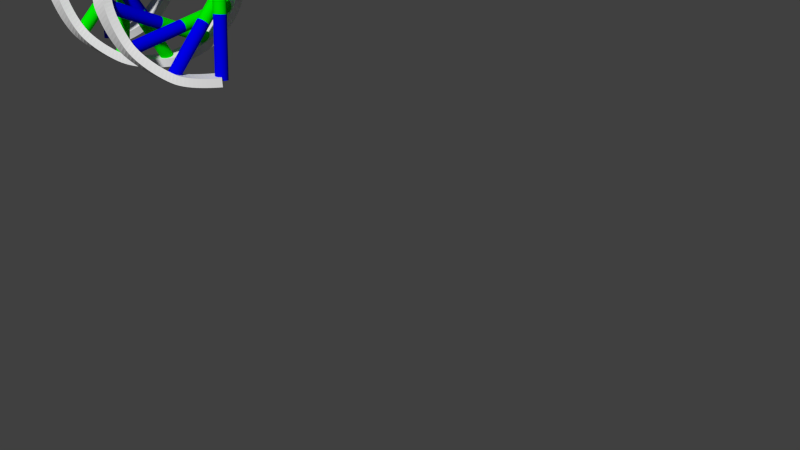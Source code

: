 # Source: DNACartoon.blend  (saved by Blender 2.74.0; exported with 4.5.12 LTS)
import bpy
from mathutils import Matrix  # noqa: F401  (used for matrix-valued properties, if any)

bpy.ops.wm.read_factory_settings(use_empty=True)
scene = bpy.context.scene
scene.name = 'Scene'

# ---- collections
col_collection_1 = bpy.data.collections.new('Collection 1'); scene.collection.children.link(col_collection_1)
col_collection_2 = bpy.data.collections.new('Collection 2'); scene.collection.children.link(col_collection_2)
col_collection_2.hide_render = True
col_collection_2.hide_viewport = True

# ---- materials (node trees are filled in below, after node groups)
mat_material_blue = bpy.data.materials.new('Material.Blue')
mat_material_blue.alpha_threshold = 0.0
mat_material_blue.diffuse_color = (0.0, 0.0, 0.7991, 1.0)
mat_material_blue.roughness = 0.5
mat_material_green = bpy.data.materials.new('Material.Green')
mat_material_green.alpha_threshold = 0.0
mat_material_green.diffuse_color = (0.0, 0.7991, 0.0, 1.0)
mat_material_green.specular_color = (0.0, 0.7991, 0.0)
mat_material_green.roughness = 0.5
mat_material_yellow = bpy.data.materials.new('Material.Yellow')
mat_material_yellow.alpha_threshold = 0.0
mat_material_yellow.diffuse_color = (0.8, 0.8, 0.0, 1.0)
mat_material_yellow.specular_color = (0.7991, 0.7991, 0.0)
mat_material_yellow.roughness = 0.5
mat_material_magenta = bpy.data.materials.new('Material.Magenta')
mat_material_magenta.alpha_threshold = 0.0
mat_material_magenta.diffuse_color = (0.7991, 0.0, 0.7991, 1.0)
mat_material_magenta.specular_color = (0.7991, 0.0, 0.7991)
mat_material_magenta.roughness = 0.5

# ---- material node trees
mat_material_blue.use_nodes = True; mat_material_blue.node_tree.nodes.clear()
_N = mat_material_blue.node_tree.nodes; _L = mat_material_blue.node_tree.links
n0 = _N.new('ShaderNodeOutputMaterial'); n0.name = 'Material Output'; n0.location = (300, 300)
n1 = _N.new('ShaderNodeBsdfDiffuse'); n1.name = 'Diffuse BSDF'; n1.location = (10, 300)
n1.inputs[0].default_value = (0.0, 0.0, 0.8, 1.0)
_L.new(n1.outputs[0], n0.inputs[0])
n0.is_active_output = True
mat_material_green.use_nodes = True; mat_material_green.node_tree.nodes.clear()
_N = mat_material_green.node_tree.nodes; _L = mat_material_green.node_tree.links
n0 = _N.new('ShaderNodeOutputMaterial'); n0.name = 'Material Output'; n0.location = (300, 300)
n1 = _N.new('ShaderNodeBsdfDiffuse'); n1.name = 'Diffuse BSDF'; n1.location = (10, 300)
n1.inputs[0].default_value = (0.0, 0.8, 0.0, 1.0)
_L.new(n1.outputs[0], n0.inputs[0])
n0.is_active_output = True
mat_material_yellow.use_nodes = True; mat_material_yellow.node_tree.nodes.clear()
_N = mat_material_yellow.node_tree.nodes; _L = mat_material_yellow.node_tree.links
n0 = _N.new('ShaderNodeOutputMaterial'); n0.name = 'Material Output'; n0.location = (300, 300)
n1 = _N.new('ShaderNodeBsdfDiffuse'); n1.name = 'Diffuse BSDF'; n1.location = (10, 300)
n1.inputs[0].default_value = (0.8, 0.8, 0.0, 1.0)
_L.new(n1.outputs[0], n0.inputs[0])
n0.is_active_output = True
mat_material_magenta.use_nodes = True; mat_material_magenta.node_tree.nodes.clear()
_N = mat_material_magenta.node_tree.nodes; _L = mat_material_magenta.node_tree.links
n0 = _N.new('ShaderNodeOutputMaterial'); n0.name = 'Material Output'; n0.location = (300, 300)
n1 = _N.new('ShaderNodeBsdfDiffuse'); n1.name = 'Diffuse BSDF'; n1.location = (10, 300)
n1.inputs[0].default_value = (0.8, 0.0, 0.8, 1.0)
_L.new(n1.outputs[0], n0.inputs[0])
n0.is_active_output = True

# ---- world
world_world = bpy.data.worlds.new('World'); scene.world = world_world
world_world.color = (0.05088, 0.05088, 0.05088)
world_world.use_sun_shadow = False
world_world.sun_shadow_jitter_overblur = 0.0
world_world.cycles.sampling_method = 'MANUAL'
world_world.cycles.sample_map_resolution = 256

# ---- cameras
cam_camera = bpy.data.cameras.new('Camera')
cam_camera.clip_end = 100.0
cam_camera.lens = 35.0
cam_camera.sensor_width = 32.0
cam_camera.sensor_height = 18.0
cam_camera.ortho_scale = 7.314
cam_camera.dof.focus_distance = 0.0

# ---- curves / text
cu_beziercircle_003 = bpy.data.curves.new('BezierCircle.003', 'CURVE')
cu_beziercircle_003.dimensions = '3D'
_sp = cu_beziercircle_003.splines.new('BEZIER'); _sp.bezier_points.add(3)
_sp.bezier_points.foreach_set('co', [-0.1, 0.0, 0.0, 0.0, 0.1, 0.0, 0.1, 0.0, 0.0, 0.0, -0.1, 0.0])
_sp.bezier_points.foreach_set('handle_left', [-0.1, -0.05521, 0.0, -0.05521, 0.1, 0.0, 0.1, 0.05521, 0.0, 0.05521, -0.1, 0.0])
_sp.bezier_points.foreach_set('handle_right', [-0.1, 0.05521, 0.0, 0.05521, 0.1, 0.0, 0.1, -0.05521, 0.0, -0.05521, -0.1, 0.0])
for _p, _l, _r in zip(_sp.bezier_points, ['AUTO', 'AUTO', 'AUTO', 'AUTO'], ['AUTO', 'AUTO', 'AUTO', 'AUTO']): _p.handle_left_type = _l; _p.handle_right_type = _r
_sp.order_u = 0
_sp.order_v = 0
_sp.use_cyclic_u = True
cu_beziercircle_003.use_path = True
cu_beziercircle_003.use_path_clamp = True
cu_beziercircle_003.bevel_resolution = 0
cu_beziercircle_003.fill_mode = 'HALF'
cu_helix_002 = bpy.data.curves.new('Helix.002', 'CURVE')
cu_helix_002.dimensions = '3D'
_sp = cu_helix_002.splines.new('POLY'); _sp.points.add(1)
_sp.points.foreach_set('co', [-0.2842, 0.08864, -0.07212, 0.0, 4.15e-16, 1.0, 0.0, 0.0])
_sp.order_v = 0
_sp.resolution_v = 0
_sp.use_endpoint_u = True
_sp.use_smooth = False
_sp = cu_helix_002.splines.new('POLY'); _sp.points.add(1)
_sp.points.foreach_set('co', [-0.1778, 0.2388, -0.4243, 0.0, 0.5878, 0.809, -0.3522, 0.0])
_sp.order_v = 0
_sp.resolution_v = 0
_sp.use_endpoint_u = True
_sp.use_smooth = False
_sp.material_index = 2
_sp = cu_helix_002.splines.new('POLY'); _sp.points.add(1)
_sp.points.foreach_set('co', [-0.003529, 0.2977, -0.7766, 0.0, 0.9511, 0.309, -0.7044, 0.0])
_sp.order_v = 0
_sp.resolution_v = 0
_sp.use_endpoint_u = True
_sp.use_smooth = False
_sp.material_index = 1
_sp = cu_helix_002.splines.new('POLY'); _sp.points.add(1)
_sp.points.foreach_set('co', [0.1721, 0.2429, -1.129, 0.0, 0.9511, -0.309, -1.057, 0.0])
_sp.order_v = 0
_sp.resolution_v = 0
_sp.use_endpoint_u = True
_sp.use_smooth = False
_sp.material_index = 3
_sp = cu_helix_002.splines.new('POLY'); _sp.points.add(1)
_sp.points.foreach_set('co', [0.282, 0.09535, -1.481, 0.0, 0.5878, -0.809, -1.409, 0.0])
_sp.order_v = 0
_sp.resolution_v = 0
_sp.use_endpoint_u = True
_sp.use_smooth = False
_sp = cu_helix_002.splines.new('POLY'); _sp.points.add(1)
_sp.points.foreach_set('co', [0.2842, -0.08864, -1.833, 0.0, -4.362e-08, -1.0, -1.761, 0.0])
_sp.order_v = 0
_sp.resolution_v = 0
_sp.use_endpoint_u = True
_sp.use_smooth = False
_sp = cu_helix_002.splines.new('POLY'); _sp.points.add(1)
_sp.points.foreach_set('co', [0.1778, -0.2388, -2.185, 0.0, -0.5878, -0.809, -2.113, 0.0])
_sp.order_v = 0
_sp.resolution_v = 0
_sp.use_endpoint_u = True
_sp.use_smooth = False
_sp.material_index = 1
_sp = cu_helix_002.splines.new('POLY'); _sp.points.add(1)
_sp.points.foreach_set('co', [0.003529, -0.2977, -2.538, 0.0, -0.9511, -0.309, -2.466, 0.0])
_sp.order_v = 0
_sp.resolution_v = 0
_sp.use_endpoint_u = True
_sp.use_smooth = False
_sp.material_index = 3
_sp = cu_helix_002.splines.new('POLY'); _sp.points.add(1)
_sp.points.foreach_set('co', [-0.1721, -0.2429, -2.89, 0.0, -0.9511, 0.309, -2.818, 0.0])
_sp.order_v = 0
_sp.resolution_v = 0
_sp.use_endpoint_u = True
_sp.use_smooth = False
_sp.material_index = 2
_sp = cu_helix_002.splines.new('POLY'); _sp.points.add(1)
_sp.points.foreach_set('co', [-0.282, -0.09535, -3.242, 0.0, -0.5878, 0.809, -3.17, 0.0])
_sp.order_v = 0
_sp.resolution_v = 0
_sp.use_endpoint_u = True
_sp.use_smooth = False
_sp.material_index = 1
_sp = cu_helix_002.splines.new('POLY'); _sp.points.add(1)
_sp.points.foreach_set('co', [-1.7e-07, 1.0, -3.522, 0.0, -0.2842, 0.08864, -3.594, 0.0])
_sp.order_v = 0
_sp.resolution_v = 0
_sp.use_endpoint_u = True
_sp.use_smooth = False
_sp.material_index = 2
cu_helix_002.materials.append(mat_material_blue)
cu_helix_002.materials.append(mat_material_green)
cu_helix_002.materials.append(mat_material_yellow)
cu_helix_002.materials.append(mat_material_magenta)
cu_helix_002.use_path_clamp = True
cu_helix_002.bevel_mode = 'OBJECT'
cu_helix_002.bevel_resolution = 0
cu_helix_002.fill_mode = 'HALF'
cu_helix_001 = bpy.data.curves.new('Helix.001', 'CURVE')
cu_helix_001.dimensions = '3D'
_sp = cu_helix_001.splines.new('POLY'); _sp.points.add(1)
_sp.points.foreach_set('co', [-0.2842, 0.08864, -3.594, 0.0, -0.5684, -0.8227, -3.666, 0.0])
_sp.order_v = 0
_sp.resolution_v = 0
_sp.use_endpoint_u = True
_sp.use_smooth = False
_sp.material_index = 1
_sp = cu_helix_001.splines.new('POLY'); _sp.points.add(1)
_sp.points.foreach_set('co', [0.02371, -0.9997, -3.314, 0.0, -0.282, -0.09535, -3.242, 0.0])
_sp.order_v = 0
_sp.resolution_v = 0
_sp.use_endpoint_u = True
_sp.use_smooth = False
_sp.material_index = 2
_sp = cu_helix_001.splines.new('POLY'); _sp.points.add(1)
_sp.points.foreach_set('co', [0.6068, -0.7949, -2.962, 0.0, -0.1721, -0.2429, -2.89, 0.0])
_sp.order_v = 0
_sp.resolution_v = 0
_sp.use_endpoint_u = True
_sp.use_smooth = False
_sp.material_index = 1
_sp = cu_helix_001.splines.new('POLY'); _sp.points.add(1)
_sp.points.foreach_set('co', [0.9581, -0.2864, -2.61, 0.0, 0.003529, -0.2977, -2.538, 0.0])
_sp.order_v = 0
_sp.resolution_v = 0
_sp.use_endpoint_u = True
_sp.use_smooth = False
_sp = cu_helix_001.splines.new('POLY'); _sp.points.add(1)
_sp.points.foreach_set('co', [0.9435, 0.3315, -2.258, 0.0, 0.1778, -0.2388, -2.185, 0.0])
_sp.order_v = 0
_sp.resolution_v = 0
_sp.use_endpoint_u = True
_sp.use_smooth = False
_sp.material_index = 2
_sp = cu_helix_001.splines.new('POLY'); _sp.points.add(1)
_sp.points.foreach_set('co', [0.5684, 0.8227, -1.905, 0.0, 0.2842, -0.08864, -1.833, 0.0])
_sp.order_v = 0
_sp.resolution_v = 0
_sp.use_endpoint_u = True
_sp.use_smooth = False
_sp.material_index = 3
_sp = cu_helix_001.splines.new('POLY'); _sp.points.add(1)
_sp.points.foreach_set('co', [-0.02371, 0.9997, -1.553, 0.0, 0.282, 0.09535, -1.481, 0.0])
_sp.order_v = 0
_sp.resolution_v = 0
_sp.use_endpoint_u = True
_sp.use_smooth = False
_sp.material_index = 3
_sp = cu_helix_001.splines.new('POLY'); _sp.points.add(1)
_sp.points.foreach_set('co', [-0.6068, 0.7949, -1.201, 0.0, 0.1721, 0.2429, -1.129, 0.0])
_sp.order_v = 0
_sp.resolution_v = 0
_sp.use_endpoint_u = True
_sp.use_smooth = False
_sp = cu_helix_001.splines.new('POLY'); _sp.points.add(1)
_sp.points.foreach_set('co', [-0.9581, 0.2864, -0.8487, 0.0, -0.003529, 0.2977, -0.7766, 0.0])
_sp.order_v = 0
_sp.resolution_v = 0
_sp.use_endpoint_u = True
_sp.use_smooth = False
_sp.material_index = 2
_sp = cu_helix_001.splines.new('POLY'); _sp.points.add(1)
_sp.points.foreach_set('co', [-0.9435, -0.3315, -0.4965, 0.0, -0.1778, 0.2388, -0.4243, 0.0])
_sp.order_v = 0
_sp.resolution_v = 0
_sp.use_endpoint_u = True
_sp.use_smooth = False
_sp.material_index = 1
_sp = cu_helix_001.splines.new('POLY'); _sp.points.add(1)
_sp.points.foreach_set('co', [-0.5684, -0.8227, -0.1442, 0.0, -0.2842, 0.08864, -0.07212, 0.0])
_sp.order_v = 0
_sp.resolution_v = 0
_sp.use_endpoint_u = True
_sp.use_smooth = False
_sp.material_index = 3
cu_helix_001.materials.append(mat_material_green)
cu_helix_001.materials.append(mat_material_blue)
cu_helix_001.materials.append(mat_material_magenta)
cu_helix_001.materials.append(mat_material_yellow)
cu_helix_001.use_path_clamp = True
cu_helix_001.bevel_mode = 'OBJECT'
cu_helix_001.bevel_resolution = 0
cu_helix_001.fill_mode = 'HALF'
cu_circle = bpy.data.curves.new('Circle', 'CURVE')
cu_circle.dimensions = '3D'
_sp = cu_circle.splines.new('BEZIER'); _sp.bezier_points.add(10)
_sp.bezier_points.foreach_set('co', [4.15e-16, 1.0, 0.0, 0.5878, 0.809, -0.3522, 0.9511, 0.309, -0.7044, 0.9511, -0.309, -1.057, 0.5878, -0.809, -1.409, -4.362e-08, -1.0, -1.761, -0.5878, -0.809, -2.113, -0.9511, -0.309, -2.466, -0.9511, 0.309, -2.818, -0.5878, 0.809, -3.17, -1.7e-07, 1.0, -3.522])
_sp.bezier_points.foreach_set('handle_left', [-0.1764, 1.03, 0.102, 0.4448, 0.9129, -0.2463, 0.8964, 0.4771, -0.5986, 1.006, -0.141, -0.9508, 0.7307, -0.7051, -1.303, 0.1767, -1.0, -1.655, -0.4448, -0.9129, -2.007, -0.8964, -0.4771, -2.36, -1.006, 0.141, -2.712, -0.7307, 0.7051, -3.064, -0.1764, 1.03, -3.42])
_sp.bezier_points.foreach_set('handle_right', [0.1764, 0.9697, -0.102, 0.7307, 0.7051, -0.4581, 1.006, 0.141, -0.8103, 0.8964, -0.4771, -1.163, 0.4448, -0.9129, -1.515, -0.1767, -1.0, -1.867, -0.7307, -0.7051, -2.219, -1.006, -0.141, -2.571, -0.8964, 0.4771, -2.924, -0.4448, 0.9129, -3.276, 0.1764, 0.9697, -3.624])
for _p, _l, _r in zip(_sp.bezier_points, ['ALIGNED', 'ALIGNED', 'ALIGNED', 'ALIGNED', 'ALIGNED', 'ALIGNED', 'ALIGNED', 'ALIGNED', 'ALIGNED', 'ALIGNED', 'ALIGNED'], ['ALIGNED', 'ALIGNED', 'ALIGNED', 'ALIGNED', 'ALIGNED', 'ALIGNED', 'ALIGNED', 'ALIGNED', 'ALIGNED', 'ALIGNED', 'ALIGNED']): _p.handle_left_type = _l; _p.handle_right_type = _r
_sp.order_v = 0
_sp.resolution_v = 0
_sp.use_endpoint_u = True
_sp.use_smooth = False
_sp = cu_circle.splines.new('BEZIER'); _sp.bezier_points.add(10)
_sp.bezier_points.foreach_set('co', [-0.5684, -0.8227, -0.1442, -0.9435, -0.3315, -0.4965, -0.9581, 0.2864, -0.8487, -0.6068, 0.7949, -1.201, -0.02371, 0.9997, -1.553, 0.5684, 0.8227, -1.905, 0.9435, 0.3315, -2.258, 0.9581, -0.2864, -2.61, 0.6068, -0.7949, -2.962, 0.02371, -0.9997, -3.314, -0.5684, -0.8227, -3.666])
_sp.bezier_points.foreach_set('handle_left', [-0.4405, -0.9479, -0.04223, -0.8849, -0.4982, -0.3906, -1.009, 0.1171, -0.7428, -0.7473, 0.6876, -1.095, -0.2004, 0.9955, -1.447, 0.4231, 0.9232, -1.799, 0.8849, 0.4982, -2.152, 1.009, -0.1171, -2.504, 0.7473, -0.6876, -2.856, 0.2004, -0.9955, -3.208, -0.4406, -0.9479, -3.564])
_sp.bezier_points.foreach_set('handle_right', [-0.6964, -0.6975, -0.2462, -1.002, -0.1648, -0.6024, -0.9075, 0.4557, -0.9546, -0.4663, 0.9021, -1.307, 0.153, 1.004, -1.659, 0.7138, 0.7223, -2.011, 1.002, 0.1648, -2.363, 0.9075, -0.4557, -2.716, 0.4663, -0.9021, -3.068, -0.153, -1.004, -3.42, -0.6963, -0.6975, -3.768])
for _p, _l, _r in zip(_sp.bezier_points, ['ALIGNED', 'ALIGNED', 'ALIGNED', 'ALIGNED', 'ALIGNED', 'ALIGNED', 'ALIGNED', 'ALIGNED', 'ALIGNED', 'ALIGNED', 'ALIGNED'], ['ALIGNED', 'ALIGNED', 'ALIGNED', 'ALIGNED', 'ALIGNED', 'ALIGNED', 'ALIGNED', 'ALIGNED', 'ALIGNED', 'ALIGNED', 'ALIGNED']): _p.handle_left_type = _l; _p.handle_right_type = _r
_sp.order_v = 0
_sp.resolution_v = 0
_sp.use_endpoint_u = True
_sp.use_smooth = False
cu_circle.use_path_clamp = True
cu_circle.bevel_mode = 'OBJECT'
cu_circle.bevel_resolution = 0
cu_circle.fill_mode = 'HALF'
cu_circle.twist_mode = 'Z_UP'
cu_plane = bpy.data.curves.new('Plane', 'CURVE')
cu_plane.dimensions = '3D'
_sp = cu_plane.splines.new('POLY'); _sp.points.add(3)
_sp.points.foreach_set('co', [-0.06782, -0.1486, 0.0, 0.0, 0.06782, -0.1486, 0.0, 0.0, 0.06782, 0.1486, 0.0, 0.0, -0.06782, 0.1486, 0.0, 0.0])
_sp.order_v = 0
_sp.resolution_v = 0
_sp.use_cyclic_u = True
_sp.use_smooth = False
cu_plane.use_path_clamp = True
cu_plane.bevel_resolution = 0
cu_plane.fill_mode = 'HALF'
cu_plane.twist_mode = 'TANGENT'

# ---- objects
ob_roundbevel = bpy.data.objects.new('RoundBevel', cu_beziercircle_003)
ob_helix_002 = bpy.data.objects.new('Helix.002', cu_helix_002)
ob_helix_001 = bpy.data.objects.new('Helix.001', cu_helix_001)
ob_helix = bpy.data.objects.new('Helix', cu_circle)
ob_camera = bpy.data.objects.new('Camera', cam_camera)
ob_ribbonbevel = bpy.data.objects.new('RibbonBevel', cu_plane)

# ---- transforms, parenting, visibility, modifiers, constraints
ob_roundbevel.location = (0.0, 0.0, 0.0)
ob_roundbevel.lineart.crease_threshold = 0.0
ob_helix_002.location = (-3.517, 0.0, 0.0)
ob_helix_002.rotation_euler = (-1.571, 0.1701, -1.571)
ob_helix_002.lineart.crease_threshold = 0.0
ob_helix_001.location = (-3.517, 0.0, 0.0)
ob_helix_001.rotation_euler = (-1.571, 0.1701, -1.571)
ob_helix_001.lineart.crease_threshold = 0.0
ob_helix.location = (-3.517, 0.0, 0.0)
ob_helix.rotation_euler = (-1.571, 0.1701, -1.571)
ob_helix.lineart.crease_threshold = 0.0
ob_camera.location = (7.481, -6.508, 2.844)
ob_camera.rotation_euler = (1.109, 0.01082, 0.8149)
ob_camera.lock_rotations_4d = False
ob_camera.empty_display_type = 'ARROWS'
ob_camera.color = (0.0, 0.0, 0.0, 0.0)
ob_camera.display_type = 'WIRE'
ob_camera.lineart.crease_threshold = 0.0
ob_ribbonbevel.location = (-3.204, 0.0, 0.0)
ob_ribbonbevel.rotation_euler = (-0.0, 1.571, 0.0)
ob_ribbonbevel.lineart.crease_threshold = 0.0
cu_helix_002.bevel_object = ob_roundbevel
cu_helix_001.bevel_object = ob_roundbevel
cu_circle.bevel_object = ob_ribbonbevel

# ---- collection membership
col_collection_1.objects.link(ob_roundbevel)
col_collection_1.objects.link(ob_helix_002)
col_collection_1.objects.link(ob_helix_001)
col_collection_1.objects.link(ob_helix)
col_collection_1.objects.link(ob_camera)
col_collection_2.objects.link(ob_ribbonbevel)

# ---- scene / render settings (as saved in the file)
scene.camera = ob_camera
scene.frame_start = 1; scene.frame_end = 250; scene.frame_set(1)
scene.render.engine = 'CYCLES'
scene.render.resolution_percentage = 50
scene.render.dither_intensity = 0.0
scene.cycles.use_denoising = False
scene.cycles.samples = 10
scene.cycles.sampling_pattern = 'TABULATED_SOBOL'
scene.cycles.light_sampling_threshold = 0.0
scene.cycles.use_adaptive_sampling = False
scene.cycles.use_light_tree = False
scene.cycles.blur_glossy = 0.0
scene.cycles.pixel_filter_type = 'GAUSSIAN'
scene.cycles.sample_clamp_indirect = 0.0
scene.view_settings.view_transform = 'Standard'
bpy.context.view_layer.update()

# ---- added for rendering (the .blend has no usable light): sun
light_auto_sun = bpy.data.lights.new('AutoSun', 'SUN')
light_auto_sun.energy = 3.0
light_auto_sun.angle = 0.0523599
ob_auto_sun = bpy.data.objects.new('AutoSun', light_auto_sun)
scene.collection.objects.link(ob_auto_sun)
ob_auto_sun.rotation_euler = (0.872665, 0.174533, 0.523599)
bpy.context.view_layer.update()
